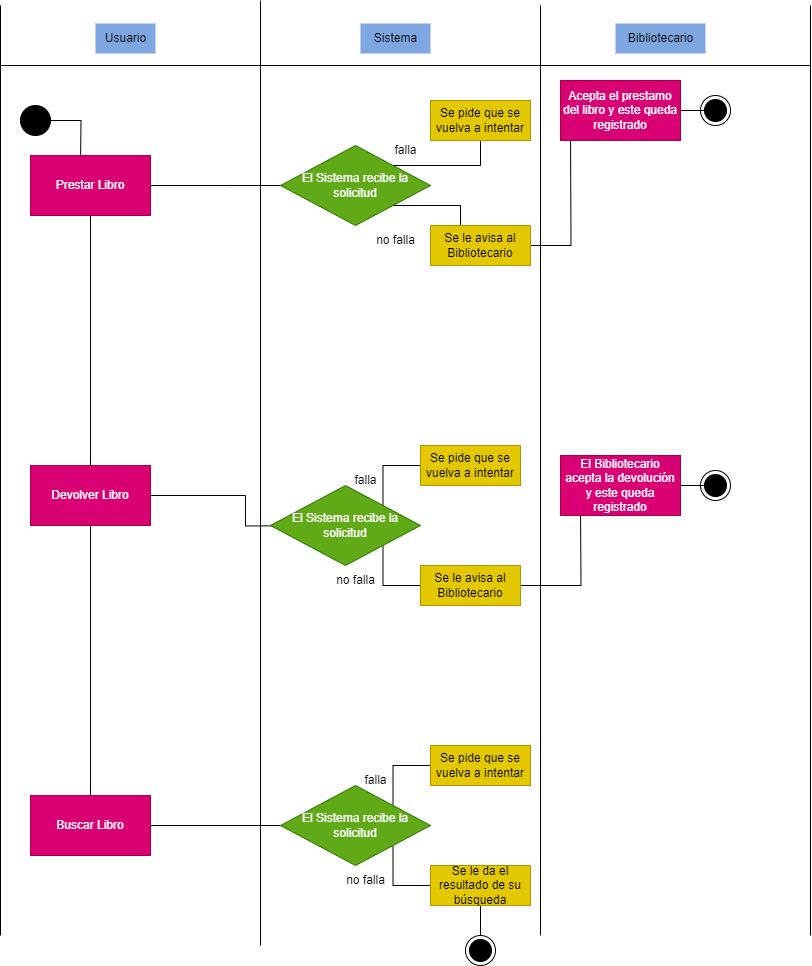

The diagram above was exported from draw.io. Its source (the exported page's mxGraphModel, read from the mxfile embedded in the PNG):
<mxGraphModel dx="410" dy="653" grid="1" gridSize="10" guides="1" tooltips="1" connect="1" arrows="1" fold="1" page="1" pageScale="1" pageWidth="827" pageHeight="1169" background="#FFFFFF" math="0" shadow="0">
  <root>
    <mxCell id="0" />
    <mxCell id="1" parent="0" />
    <mxCell id="XQsoC03tnweHt6spsmhy-1" value="" style="endArrow=none;html=1;rounded=0;labelBackgroundColor=none;" edge="1" parent="1">
      <mxGeometry width="50" height="50" relative="1" as="geometry">
        <mxPoint x="160" y="970" as="sourcePoint" />
        <mxPoint x="160" y="40" as="targetPoint" />
      </mxGeometry>
    </mxCell>
    <mxCell id="XQsoC03tnweHt6spsmhy-2" value="" style="endArrow=none;html=1;rounded=0;labelBackgroundColor=none;" edge="1" parent="1">
      <mxGeometry width="50" height="50" relative="1" as="geometry">
        <mxPoint x="420" y="980" as="sourcePoint" />
        <mxPoint x="420" y="35" as="targetPoint" />
      </mxGeometry>
    </mxCell>
    <mxCell id="XQsoC03tnweHt6spsmhy-3" value="" style="endArrow=none;html=1;rounded=0;labelBackgroundColor=none;" edge="1" parent="1">
      <mxGeometry width="50" height="50" relative="1" as="geometry">
        <mxPoint x="700" y="970" as="sourcePoint" />
        <mxPoint x="700" y="40" as="targetPoint" />
      </mxGeometry>
    </mxCell>
    <mxCell id="XQsoC03tnweHt6spsmhy-4" value="" style="endArrow=none;html=1;rounded=0;labelBackgroundColor=none;" edge="1" parent="1">
      <mxGeometry width="50" height="50" relative="1" as="geometry">
        <mxPoint x="970" y="100" as="sourcePoint" />
        <mxPoint x="160" y="100" as="targetPoint" />
      </mxGeometry>
    </mxCell>
    <mxCell id="XQsoC03tnweHt6spsmhy-5" value="Usuario" style="text;html=1;align=center;verticalAlign=middle;resizable=0;points=[];autosize=1;strokeColor=none;fillColor=#7EA6E0;labelBackgroundColor=none;" vertex="1" parent="1">
      <mxGeometry x="255" y="58" width="60" height="30" as="geometry" />
    </mxCell>
    <mxCell id="XQsoC03tnweHt6spsmhy-6" value="Bibliotecario" style="text;html=1;align=center;verticalAlign=middle;resizable=0;points=[];autosize=1;strokeColor=none;fillColor=#7EA6E0;labelBackgroundColor=none;" vertex="1" parent="1">
      <mxGeometry x="775" y="58" width="90" height="30" as="geometry" />
    </mxCell>
    <mxCell id="XQsoC03tnweHt6spsmhy-7" value="" style="endArrow=none;html=1;rounded=0;labelBackgroundColor=none;" edge="1" parent="1">
      <mxGeometry width="50" height="50" relative="1" as="geometry">
        <mxPoint x="970" y="970" as="sourcePoint" />
        <mxPoint x="970" y="40" as="targetPoint" />
      </mxGeometry>
    </mxCell>
    <mxCell id="XQsoC03tnweHt6spsmhy-8" value="Sistema" style="text;html=1;align=center;verticalAlign=middle;resizable=0;points=[];autosize=1;strokeColor=none;fillColor=#7EA6E0;labelBackgroundColor=none;" vertex="1" parent="1">
      <mxGeometry x="520" y="58" width="70" height="30" as="geometry" />
    </mxCell>
    <mxCell id="XQsoC03tnweHt6spsmhy-10" style="edgeStyle=orthogonalEdgeStyle;rounded=0;orthogonalLoop=1;jettySize=auto;html=1;exitX=1;exitY=0.5;exitDx=0;exitDy=0;labelBackgroundColor=none;" edge="1" parent="1" source="XQsoC03tnweHt6spsmhy-9">
      <mxGeometry relative="1" as="geometry">
        <mxPoint x="240" y="200" as="targetPoint" />
      </mxGeometry>
    </mxCell>
    <mxCell id="XQsoC03tnweHt6spsmhy-9" value="" style="ellipse;fillColor=strokeColor;html=1;labelBackgroundColor=none;" vertex="1" parent="1">
      <mxGeometry x="180" y="140" width="30" height="30" as="geometry" />
    </mxCell>
    <mxCell id="XQsoC03tnweHt6spsmhy-13" style="edgeStyle=orthogonalEdgeStyle;rounded=0;orthogonalLoop=1;jettySize=auto;html=1;entryX=0.5;entryY=0;entryDx=0;entryDy=0;endArrow=none;endFill=0;labelBackgroundColor=none;" edge="1" parent="1" source="XQsoC03tnweHt6spsmhy-11" target="XQsoC03tnweHt6spsmhy-12">
      <mxGeometry relative="1" as="geometry" />
    </mxCell>
    <mxCell id="XQsoC03tnweHt6spsmhy-16" style="edgeStyle=orthogonalEdgeStyle;rounded=0;orthogonalLoop=1;jettySize=auto;html=1;exitX=1;exitY=0.5;exitDx=0;exitDy=0;labelBackgroundColor=none;" edge="1" parent="1" source="XQsoC03tnweHt6spsmhy-11">
      <mxGeometry relative="1" as="geometry">
        <mxPoint x="470" y="220" as="targetPoint" />
      </mxGeometry>
    </mxCell>
    <mxCell id="XQsoC03tnweHt6spsmhy-11" value="Prestar Libro" style="rounded=0;whiteSpace=wrap;html=1;fillColor=#d80073;fontColor=#ffffff;strokeColor=#A50040;labelBackgroundColor=none;" vertex="1" parent="1">
      <mxGeometry x="190" y="190" width="120" height="60" as="geometry" />
    </mxCell>
    <mxCell id="XQsoC03tnweHt6spsmhy-14" style="edgeStyle=orthogonalEdgeStyle;rounded=0;orthogonalLoop=1;jettySize=auto;html=1;exitX=0.5;exitY=1;exitDx=0;exitDy=0;endArrow=none;endFill=0;entryX=0.5;entryY=0;entryDx=0;entryDy=0;labelBackgroundColor=none;" edge="1" parent="1" source="XQsoC03tnweHt6spsmhy-12" target="XQsoC03tnweHt6spsmhy-15">
      <mxGeometry relative="1" as="geometry">
        <mxPoint x="250" y="610" as="targetPoint" />
      </mxGeometry>
    </mxCell>
    <mxCell id="XQsoC03tnweHt6spsmhy-32" style="edgeStyle=orthogonalEdgeStyle;rounded=0;orthogonalLoop=1;jettySize=auto;html=1;exitX=1;exitY=0.5;exitDx=0;exitDy=0;labelBackgroundColor=none;" edge="1" parent="1" source="XQsoC03tnweHt6spsmhy-12">
      <mxGeometry relative="1" as="geometry">
        <mxPoint x="500" y="560.0000000000001" as="targetPoint" />
      </mxGeometry>
    </mxCell>
    <mxCell id="XQsoC03tnweHt6spsmhy-12" value="Devolver Libro" style="rounded=0;whiteSpace=wrap;html=1;fillColor=#d80073;fontColor=#ffffff;strokeColor=#A50040;labelBackgroundColor=none;" vertex="1" parent="1">
      <mxGeometry x="190" y="500" width="120" height="60" as="geometry" />
    </mxCell>
    <mxCell id="XQsoC03tnweHt6spsmhy-54" style="edgeStyle=orthogonalEdgeStyle;rounded=0;orthogonalLoop=1;jettySize=auto;html=1;entryX=0;entryY=0.5;entryDx=0;entryDy=0;endArrow=none;endFill=0;labelBackgroundColor=none;" edge="1" parent="1" source="XQsoC03tnweHt6spsmhy-15" target="XQsoC03tnweHt6spsmhy-49">
      <mxGeometry relative="1" as="geometry" />
    </mxCell>
    <mxCell id="XQsoC03tnweHt6spsmhy-15" value="Buscar Libro" style="rounded=0;whiteSpace=wrap;html=1;fillColor=#d80073;fontColor=#ffffff;strokeColor=#A50040;labelBackgroundColor=none;" vertex="1" parent="1">
      <mxGeometry x="190" y="830" width="120" height="60" as="geometry" />
    </mxCell>
    <mxCell id="XQsoC03tnweHt6spsmhy-18" style="edgeStyle=orthogonalEdgeStyle;rounded=0;orthogonalLoop=1;jettySize=auto;html=1;exitX=1;exitY=0;exitDx=0;exitDy=0;entryX=0.41;entryY=0.95;entryDx=0;entryDy=0;entryPerimeter=0;labelBackgroundColor=none;" edge="1" parent="1" source="XQsoC03tnweHt6spsmhy-17" target="XQsoC03tnweHt6spsmhy-20">
      <mxGeometry relative="1" as="geometry">
        <mxPoint x="570" y="170" as="targetPoint" />
        <Array as="points">
          <mxPoint x="640" y="200" />
          <mxPoint x="640" y="170" />
          <mxPoint x="631" y="170" />
        </Array>
      </mxGeometry>
    </mxCell>
    <mxCell id="XQsoC03tnweHt6spsmhy-19" style="edgeStyle=orthogonalEdgeStyle;rounded=0;orthogonalLoop=1;jettySize=auto;html=1;exitX=1;exitY=1;exitDx=0;exitDy=0;labelBackgroundColor=none;" edge="1" parent="1" source="XQsoC03tnweHt6spsmhy-17">
      <mxGeometry relative="1" as="geometry">
        <mxPoint x="620" y="270" as="targetPoint" />
        <Array as="points">
          <mxPoint x="620" y="240" />
          <mxPoint x="620" y="270" />
        </Array>
      </mxGeometry>
    </mxCell>
    <mxCell id="XQsoC03tnweHt6spsmhy-17" value="El Sistema recibe la solicitud" style="rhombus;whiteSpace=wrap;html=1;fillColor=#60a917;fontColor=#ffffff;strokeColor=#2D7600;labelBackgroundColor=none;" vertex="1" parent="1">
      <mxGeometry x="440" y="180" width="150" height="80" as="geometry" />
    </mxCell>
    <mxCell id="XQsoC03tnweHt6spsmhy-20" value="Se pide que se vuelva a intentar" style="rounded=0;whiteSpace=wrap;html=1;fillColor=#e3c800;fontColor=#000000;strokeColor=#B09500;labelBackgroundColor=none;" vertex="1" parent="1">
      <mxGeometry x="590" y="135" width="100" height="40" as="geometry" />
    </mxCell>
    <mxCell id="XQsoC03tnweHt6spsmhy-25" style="edgeStyle=orthogonalEdgeStyle;rounded=0;orthogonalLoop=1;jettySize=auto;html=1;exitX=1;exitY=0.5;exitDx=0;exitDy=0;labelBackgroundColor=none;" edge="1" parent="1" source="XQsoC03tnweHt6spsmhy-22">
      <mxGeometry relative="1" as="geometry">
        <mxPoint x="730" y="160" as="targetPoint" />
      </mxGeometry>
    </mxCell>
    <mxCell id="XQsoC03tnweHt6spsmhy-22" value="Se le avisa al Bibliotecario" style="rounded=0;whiteSpace=wrap;html=1;fillColor=#e3c800;fontColor=#000000;strokeColor=#B09500;labelBackgroundColor=none;" vertex="1" parent="1">
      <mxGeometry x="590" y="260" width="100" height="40" as="geometry" />
    </mxCell>
    <mxCell id="XQsoC03tnweHt6spsmhy-23" value="falla" style="text;html=1;align=center;verticalAlign=middle;resizable=0;points=[];autosize=1;strokeColor=none;fillColor=none;labelBackgroundColor=none;" vertex="1" parent="1">
      <mxGeometry x="540" y="170" width="50" height="30" as="geometry" />
    </mxCell>
    <mxCell id="XQsoC03tnweHt6spsmhy-24" value="no falla" style="text;html=1;align=center;verticalAlign=middle;resizable=0;points=[];autosize=1;strokeColor=none;fillColor=none;labelBackgroundColor=none;" vertex="1" parent="1">
      <mxGeometry x="525" y="260" width="60" height="30" as="geometry" />
    </mxCell>
    <mxCell id="XQsoC03tnweHt6spsmhy-27" style="edgeStyle=orthogonalEdgeStyle;rounded=0;orthogonalLoop=1;jettySize=auto;html=1;exitX=1;exitY=0.5;exitDx=0;exitDy=0;endArrow=none;endFill=0;labelBackgroundColor=none;" edge="1" parent="1" source="XQsoC03tnweHt6spsmhy-26">
      <mxGeometry relative="1" as="geometry">
        <mxPoint x="870" y="145" as="targetPoint" />
      </mxGeometry>
    </mxCell>
    <mxCell id="XQsoC03tnweHt6spsmhy-26" value="Acepta el prestamo del libro y este queda registrado" style="rounded=0;whiteSpace=wrap;html=1;fillColor=#d80073;fontColor=#ffffff;strokeColor=#A50040;labelBackgroundColor=none;" vertex="1" parent="1">
      <mxGeometry x="720" y="115" width="120" height="60" as="geometry" />
    </mxCell>
    <mxCell id="XQsoC03tnweHt6spsmhy-28" value="" style="ellipse;html=1;shape=endState;fillColor=strokeColor;labelBackgroundColor=none;" vertex="1" parent="1">
      <mxGeometry x="860" y="130" width="30" height="30" as="geometry" />
    </mxCell>
    <mxCell id="XQsoC03tnweHt6spsmhy-34" style="edgeStyle=orthogonalEdgeStyle;rounded=0;orthogonalLoop=1;jettySize=auto;html=1;exitX=1;exitY=0;exitDx=0;exitDy=0;entryX=0;entryY=0.5;entryDx=0;entryDy=0;endArrow=none;endFill=0;labelBackgroundColor=none;" edge="1" parent="1" source="XQsoC03tnweHt6spsmhy-33" target="XQsoC03tnweHt6spsmhy-35">
      <mxGeometry relative="1" as="geometry">
        <mxPoint x="570.0000000000001" y="500" as="targetPoint" />
      </mxGeometry>
    </mxCell>
    <mxCell id="XQsoC03tnweHt6spsmhy-40" style="edgeStyle=orthogonalEdgeStyle;rounded=0;orthogonalLoop=1;jettySize=auto;html=1;exitX=1;exitY=1;exitDx=0;exitDy=0;endArrow=none;endFill=0;labelBackgroundColor=none;" edge="1" parent="1" source="XQsoC03tnweHt6spsmhy-33">
      <mxGeometry relative="1" as="geometry">
        <mxPoint x="580.0000000000001" y="620" as="targetPoint" />
      </mxGeometry>
    </mxCell>
    <mxCell id="XQsoC03tnweHt6spsmhy-33" value="El Sistema recibe la solicitud" style="rhombus;whiteSpace=wrap;html=1;fillColor=#60a917;fontColor=#ffffff;strokeColor=#2D7600;labelBackgroundColor=none;" vertex="1" parent="1">
      <mxGeometry x="430" y="520" width="150" height="80" as="geometry" />
    </mxCell>
    <mxCell id="XQsoC03tnweHt6spsmhy-35" value="Se pide que se vuelva a intentar" style="rounded=0;whiteSpace=wrap;html=1;fillColor=#e3c800;fontColor=#000000;strokeColor=#B09500;labelBackgroundColor=none;" vertex="1" parent="1">
      <mxGeometry x="580" y="480" width="100" height="40" as="geometry" />
    </mxCell>
    <mxCell id="XQsoC03tnweHt6spsmhy-37" value="falla" style="text;html=1;align=center;verticalAlign=middle;resizable=0;points=[];autosize=1;strokeColor=none;fillColor=none;labelBackgroundColor=none;" vertex="1" parent="1">
      <mxGeometry x="500" y="500" width="50" height="30" as="geometry" />
    </mxCell>
    <mxCell id="XQsoC03tnweHt6spsmhy-38" value="no falla" style="text;html=1;align=center;verticalAlign=middle;resizable=0;points=[];autosize=1;strokeColor=none;fillColor=none;labelBackgroundColor=none;" vertex="1" parent="1">
      <mxGeometry x="485" y="600" width="60" height="30" as="geometry" />
    </mxCell>
    <mxCell id="XQsoC03tnweHt6spsmhy-43" style="edgeStyle=orthogonalEdgeStyle;rounded=0;orthogonalLoop=1;jettySize=auto;html=1;exitX=1;exitY=0.5;exitDx=0;exitDy=0;labelBackgroundColor=none;" edge="1" parent="1" source="XQsoC03tnweHt6spsmhy-42">
      <mxGeometry relative="1" as="geometry">
        <mxPoint x="740" y="540" as="targetPoint" />
      </mxGeometry>
    </mxCell>
    <mxCell id="XQsoC03tnweHt6spsmhy-42" value="Se le avisa al Bibliotecario" style="rounded=0;whiteSpace=wrap;html=1;fillColor=#e3c800;fontColor=#000000;strokeColor=#B09500;labelBackgroundColor=none;" vertex="1" parent="1">
      <mxGeometry x="580" y="600" width="100" height="40" as="geometry" />
    </mxCell>
    <mxCell id="XQsoC03tnweHt6spsmhy-44" value="El Bibliotecario acepta la devolución y este queda registrado" style="rounded=0;whiteSpace=wrap;html=1;fillColor=#d80073;fontColor=#ffffff;strokeColor=#A50040;labelBackgroundColor=none;" vertex="1" parent="1">
      <mxGeometry x="720" y="490" width="120" height="60" as="geometry" />
    </mxCell>
    <mxCell id="XQsoC03tnweHt6spsmhy-45" style="edgeStyle=orthogonalEdgeStyle;rounded=0;orthogonalLoop=1;jettySize=auto;html=1;exitX=1;exitY=0.5;exitDx=0;exitDy=0;endArrow=none;endFill=0;labelBackgroundColor=none;" edge="1" parent="1">
      <mxGeometry relative="1" as="geometry">
        <mxPoint x="870" y="520" as="targetPoint" />
        <mxPoint x="840" y="520" as="sourcePoint" />
      </mxGeometry>
    </mxCell>
    <mxCell id="XQsoC03tnweHt6spsmhy-46" value="" style="ellipse;html=1;shape=endState;fillColor=strokeColor;labelBackgroundColor=none;" vertex="1" parent="1">
      <mxGeometry x="860" y="505" width="30" height="30" as="geometry" />
    </mxCell>
    <mxCell id="XQsoC03tnweHt6spsmhy-47" style="edgeStyle=orthogonalEdgeStyle;rounded=0;orthogonalLoop=1;jettySize=auto;html=1;exitX=1;exitY=0;exitDx=0;exitDy=0;entryX=0;entryY=0.5;entryDx=0;entryDy=0;endArrow=none;endFill=0;labelBackgroundColor=none;" edge="1" source="XQsoC03tnweHt6spsmhy-49" target="XQsoC03tnweHt6spsmhy-50" parent="1">
      <mxGeometry relative="1" as="geometry">
        <mxPoint x="580.0000000000001" y="800" as="targetPoint" />
      </mxGeometry>
    </mxCell>
    <mxCell id="XQsoC03tnweHt6spsmhy-48" style="edgeStyle=orthogonalEdgeStyle;rounded=0;orthogonalLoop=1;jettySize=auto;html=1;exitX=1;exitY=1;exitDx=0;exitDy=0;endArrow=none;endFill=0;labelBackgroundColor=none;" edge="1" source="XQsoC03tnweHt6spsmhy-49" parent="1">
      <mxGeometry relative="1" as="geometry">
        <mxPoint x="590.0000000000001" y="920" as="targetPoint" />
      </mxGeometry>
    </mxCell>
    <mxCell id="XQsoC03tnweHt6spsmhy-49" value="El Sistema recibe la solicitud" style="rhombus;whiteSpace=wrap;html=1;fillColor=#60a917;fontColor=#ffffff;strokeColor=#2D7600;labelBackgroundColor=none;" vertex="1" parent="1">
      <mxGeometry x="440" y="820" width="150" height="80" as="geometry" />
    </mxCell>
    <mxCell id="XQsoC03tnweHt6spsmhy-50" value="Se pide que se vuelva a intentar" style="rounded=0;whiteSpace=wrap;html=1;fillColor=#e3c800;fontColor=#000000;strokeColor=#B09500;labelBackgroundColor=none;" vertex="1" parent="1">
      <mxGeometry x="590" y="780" width="100" height="40" as="geometry" />
    </mxCell>
    <mxCell id="XQsoC03tnweHt6spsmhy-51" value="falla" style="text;html=1;align=center;verticalAlign=middle;resizable=0;points=[];autosize=1;strokeColor=none;fillColor=none;labelBackgroundColor=none;" vertex="1" parent="1">
      <mxGeometry x="510" y="800" width="50" height="30" as="geometry" />
    </mxCell>
    <mxCell id="XQsoC03tnweHt6spsmhy-52" value="no falla" style="text;html=1;align=center;verticalAlign=middle;resizable=0;points=[];autosize=1;strokeColor=none;fillColor=none;labelBackgroundColor=none;" vertex="1" parent="1">
      <mxGeometry x="495" y="900" width="60" height="30" as="geometry" />
    </mxCell>
    <mxCell id="XQsoC03tnweHt6spsmhy-56" style="edgeStyle=orthogonalEdgeStyle;rounded=0;orthogonalLoop=1;jettySize=auto;html=1;exitX=0.5;exitY=1;exitDx=0;exitDy=0;entryX=0.5;entryY=0;entryDx=0;entryDy=0;endArrow=none;endFill=0;labelBackgroundColor=none;" edge="1" parent="1" source="XQsoC03tnweHt6spsmhy-53" target="XQsoC03tnweHt6spsmhy-55">
      <mxGeometry relative="1" as="geometry" />
    </mxCell>
    <mxCell id="XQsoC03tnweHt6spsmhy-53" value="Se le da el resultado de su búsqueda" style="rounded=0;whiteSpace=wrap;html=1;fillColor=#e3c800;fontColor=#000000;strokeColor=#B09500;labelBackgroundColor=none;" vertex="1" parent="1">
      <mxGeometry x="590" y="900" width="100" height="40" as="geometry" />
    </mxCell>
    <mxCell id="XQsoC03tnweHt6spsmhy-55" value="" style="ellipse;html=1;shape=endState;fillColor=strokeColor;labelBackgroundColor=none;" vertex="1" parent="1">
      <mxGeometry x="625" y="970" width="30" height="30" as="geometry" />
    </mxCell>
  </root>
</mxGraphModel>